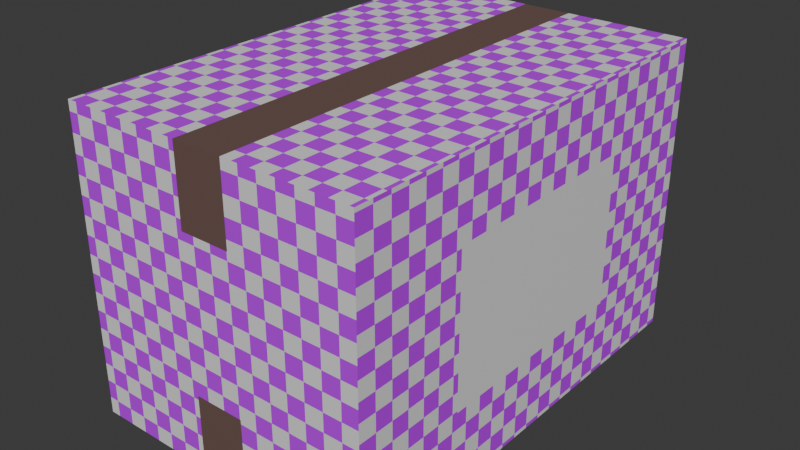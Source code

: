 # Source: Packages.blend  (saved by Blender 4.2.66; exported with 4.5.12 LTS)
import bpy
from mathutils import Matrix  # noqa: F401  (used for matrix-valued properties, if any)

bpy.ops.wm.read_factory_settings(use_empty=True)
scene = bpy.context.scene
scene.name = 'Scene'

# ---- collections
col_packages = bpy.data.collections.new('Packages'); scene.collection.children.link(col_packages)

# ---- materials (node trees are filled in below, after node groups)
mat_checker = bpy.data.materials.new('Checker')
mat_brown = bpy.data.materials.new('Brown')
mat_white = bpy.data.materials.new('White')

# ---- material node trees
mat_checker.use_nodes = True; mat_checker.node_tree.nodes.clear()
_N = mat_checker.node_tree.nodes; _L = mat_checker.node_tree.links
n0 = _N.new('ShaderNodeBsdfPrincipled'); n0.name = 'Principled BSDF'; n0.location = (10, 300)
n1 = _N.new('ShaderNodeOutputMaterial'); n1.name = 'Material Output'; n1.location = (300, 300)
n2 = _N.new('ShaderNodeTexChecker'); n2.name = 'Checker Texture'; n2.location = (-180, 280)
n2.inputs[2].default_value = (0.5798, 0.0, 1.0, 1.0)
n2.inputs[3].default_value = 50.0
n3 = _N.new('ShaderNodeTexCoord'); n3.name = 'Texture Coordinate'; n3.location = (-370, 280)
_L.new(n0.outputs[0], n1.inputs[0])
_L.new(n2.outputs[0], n0.inputs[0])
_L.new(n3.outputs[2], n2.inputs[0])
n1.is_active_output = True
mat_brown.use_nodes = True; mat_brown.node_tree.nodes.clear()
_N = mat_brown.node_tree.nodes; _L = mat_brown.node_tree.links
n0 = _N.new('ShaderNodeBsdfPrincipled'); n0.name = 'Principled BSDF'; n0.location = (10, 300)
n0.inputs[0].default_value = (0.1607, 0.09438, 0.08123, 1.0)
n1 = _N.new('ShaderNodeOutputMaterial'); n1.name = 'Material Output'; n1.location = (300, 300)
_L.new(n0.outputs[0], n1.inputs[0])
n1.is_active_output = True
mat_white.use_nodes = True; mat_white.node_tree.nodes.clear()
_N = mat_white.node_tree.nodes; _L = mat_white.node_tree.links
n0 = _N.new('ShaderNodeBsdfPrincipled'); n0.name = 'Principled BSDF'; n0.location = (10, 300)
n1 = _N.new('ShaderNodeOutputMaterial'); n1.name = 'Material Output'; n1.location = (300, 300)
_L.new(n0.outputs[0], n1.inputs[0])
n1.is_active_output = True

# ---- world
world_world = bpy.data.worlds.new('World'); scene.world = world_world
world_world.use_nodes = True; world_world.node_tree.nodes.clear()
_N = world_world.node_tree.nodes; _L = world_world.node_tree.links
n0 = _N.new('ShaderNodeOutputWorld'); n0.name = 'World Output'; n0.location = (300, 300)
n1 = _N.new('ShaderNodeBackground'); n1.name = 'Background'; n1.location = (10, 300)
n1.inputs[0].default_value = (0.05088, 0.05088, 0.05088, 1.0)
_L.new(n1.outputs[0], n0.inputs[0])
n0.is_active_output = True
world_world.color = (0.05088, 0.05088, 0.05088)
world_world.sun_shadow_jitter_overblur = 0.0

# ---- meshes
me_cube_006 = bpy.data.meshes.new('Cube.006')
me_cube_006.from_pydata([(-0.1, -0.15, -0.1), (-0.1, -0.15, 0.1), (-0.1, 0.15, -0.1), (-0.1, 0.15, 0.1), (0.1, -0.15, -0.1), (0.1, -0.15, 0.1), (0.1, 0.15, -0.1), (0.1, 0.15, 0.1), (0.01667, 0.15, -0.1), (-0.01667, 0.15, -0.1), (-0.01667, 0.15, 0.1), (0.01667, 0.15, 0.1), (-0.01667, -0.15, -0.1), (0.01667, -0.15, -0.1), (0.01667, -0.15, 0.1), (-0.01667, -0.15, 0.1), (0.1, 0.15, 0.05), (0.1, 0.15, -0.05), (0.1, -0.15, 0.05), (0.1, -0.15, -0.05), (0.01667, -0.15, 0.05), (0.01667, -0.15, -0.05), (-0.01667, -0.15, 0.05), (-0.01667, -0.15, -0.05), (-0.01667, 0.15, 0.05), (-0.01667, 0.15, -0.05), (0.01667, 0.15, 0.05), (0.01667, 0.15, -0.05), (0.1, 0.07285, -0.05), (0.1, -0.07285, -0.05), (0.1, 0.07285, 0.05), (0.1, -0.07285, 0.05)], [], [(23, 22, 15, 1, 0, 12), (11, 14, 5, 7), (10, 15, 14, 11), (8, 13, 12, 9), (20, 14, 15, 22), (2, 3, 10, 24, 25, 9), (24, 10, 11, 26), (9, 25, 27, 8), (25, 24, 26, 27), (13, 21, 23, 12), (21, 20, 22, 23), (19, 18, 5, 14, 20, 21, 13, 4), (29, 31, 18, 19), (1, 3, 2, 0), (17, 16, 30, 28), (28, 30, 31, 29), (6, 17, 28, 29, 19, 4), (9, 12, 0, 2), (3, 1, 15, 10), (6, 4, 13, 8), (16, 7, 5, 18, 31, 30), (27, 26, 11, 7, 16, 17, 6, 8)])
me_cube_006.polygons.foreach_set('material_index', [0, 0, 1, 1, 1, 0, 1, 1, 0, 1, 0, 0, 0, 0, 0, 2, 0, 0, 0, 0, 0, 0])
_uv = me_cube_006.uv_layers.new(name='UVMap')
_uv.uv.foreach_set('vector', [0.8059, 0.08447, 0.8059, 0.2489, 0.8059, 0.3311, 0.6689, 0.3311, 0.6689, 0.002268, 0.8059, 0.002268, 0.4726, 0.002268, 0.4726, 0.4955, 0.3356, 0.4955, 0.3356, 0.002268, 0.5274, 0.002268, 0.5274, 0.4955, 0.4726, 0.4955, 0.4726, 0.002268, 0.1393, 0.4955, 0.1393, 0.002268, 0.1941, 0.002268, 0.1941, 0.4955, 0.8607, 0.2489, 0.8607, 0.3311, 0.8059, 0.3311, 0.8059, 0.2489, 0.6689, 0.6644, 0.6689, 0.3356, 0.8059, 0.3356, 0.8059, 0.4178, 0.8059, 0.5822, 0.8059, 0.6644, 0.8059, 0.4178, 0.8059, 0.3356, 0.8607, 0.3356, 0.8607, 0.4178, 0.8059, 0.6644, 0.8059, 0.5822, 0.8607, 0.5822, 0.8607, 0.6644, 0.8059, 0.5822, 0.8059, 0.4178, 0.8607, 0.4178, 0.8607, 0.5822, 0.8607, 0.002268, 0.8607, 0.08447, 0.8059, 0.08447, 0.8059, 0.002268, 0.8607, 0.08447, 0.8607, 0.2489, 0.8059, 0.2489, 0.8059, 0.08447, 0.9977, 0.08447, 0.9977, 0.2489, 0.9977, 0.3311, 0.8607, 0.3311, 0.8607, 0.2489, 0.8607, 0.08447, 0.8607, 0.002268, 0.9977, 0.002268, 0.5822, 0.6268, 0.4178, 0.6268, 0.4178, 0.5, 0.5822, 0.5, 0.002268, 0.9932, 0.002268, 0.5, 0.3311, 0.5, 0.3311, 0.9932, 0.5822, 0.9932, 0.4178, 0.9932, 0.4178, 0.8664, 0.5822, 0.8664, 0.5822, 0.8664, 0.4178, 0.8664, 0.4178, 0.6268, 0.5822, 0.6268, 0.6644, 0.9932, 0.5822, 0.9932, 0.5822, 0.8664, 0.5822, 0.6268, 0.5822, 0.5, 0.6644, 0.5, 0.1941, 0.4955, 0.1941, 0.002268, 0.3311, 0.002268, 0.3311, 0.4955, 0.6644, 0.002268, 0.6644, 0.4955, 0.5274, 0.4955, 0.5274, 0.002268, 0.002268, 0.4955, 0.002268, 0.002268, 0.1393, 0.002268, 0.1393, 0.4955, 0.4178, 0.9932, 0.3356, 0.9932, 0.3356, 0.5, 0.4178, 0.5, 0.4178, 0.6268, 0.4178, 0.8664, 0.8607, 0.5822, 0.8607, 0.4178, 0.8607, 0.3356, 0.9977, 0.3356, 0.9977, 0.4178, 0.9977, 0.5822, 0.9977, 0.6644, 0.8607, 0.6644])
me_cube_006.materials.append(mat_checker)
me_cube_006.materials.append(mat_brown)
me_cube_006.materials.append(mat_white)
me_cube_006.update()

# ---- objects
ob_parcel = bpy.data.objects.new('Parcel', me_cube_006)

# ---- transforms, parenting, visibility, modifiers, constraints
ob_parcel.location = (0.0, 0.0, 0.0)

# ---- collection membership
col_packages.objects.link(ob_parcel)

# ---- scene / render settings (as saved in the file)
scene.frame_start = 1; scene.frame_end = 250; scene.frame_set(22)
scene.render.engine = 'BLENDER_EEVEE_NEXT'
bpy.context.view_layer.update()

# ---- added for rendering (the .blend has no active camera and no usable light): camera, sun
cam_auto = bpy.data.cameras.new('AutoCamera')
cam_auto.lens = 50.0
cam_auto.sensor_width = 36.0
cam_auto.clip_end = 1000.0
ob_auto_camera = bpy.data.objects.new('AutoCamera', cam_auto)
scene.collection.objects.link(ob_auto_camera)
ob_auto_camera.location = (0.38148, -0.457776, 0.305184)
ob_auto_camera.rotation_euler = (1.09748, -7.21219e-08, 0.694738)
scene.camera = ob_auto_camera
light_auto_sun = bpy.data.lights.new('AutoSun', 'SUN')
light_auto_sun.energy = 3.0
light_auto_sun.angle = 0.0523599
ob_auto_sun = bpy.data.objects.new('AutoSun', light_auto_sun)
scene.collection.objects.link(ob_auto_sun)
ob_auto_sun.rotation_euler = (0.872665, 0.174533, 0.523599)
bpy.context.view_layer.update()
